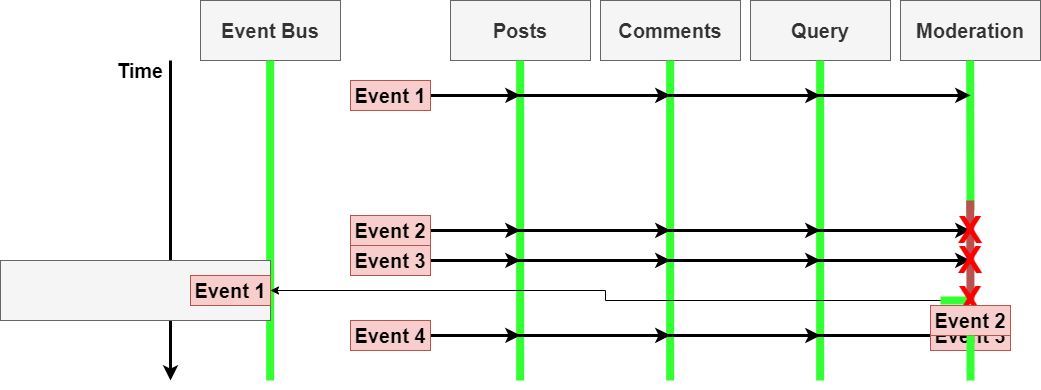

The diagram above was exported from draw.io. Its source (the exported page's mxGraphModel, read from the mxfile embedded in the PNG):
<mxGraphModel dx="1316" dy="524" grid="1" gridSize="10" guides="1" tooltips="1" connect="1" arrows="1" fold="1" page="1" pageScale="1" pageWidth="1920" pageHeight="1200" math="0" shadow="0">
  <root>
    <mxCell id="0" />
    <mxCell id="1" parent="0" />
    <mxCell id="ktwLAu4usVEkdfWAYqj9-1" value="Event Bus" style="rounded=0;whiteSpace=wrap;html=1;fillColor=#f5f5f5;strokeColor=#666666;fontColor=#333333;fontStyle=1;fontSize=20;" parent="1" vertex="1">
      <mxGeometry x="740" y="160" width="140" height="60" as="geometry" />
    </mxCell>
    <mxCell id="ktwLAu4usVEkdfWAYqj9-2" value="Posts" style="rounded=0;whiteSpace=wrap;html=1;fillColor=#f5f5f5;strokeColor=#666666;fontColor=#333333;fontStyle=1;fontSize=20;" parent="1" vertex="1">
      <mxGeometry x="990" y="160" width="140" height="60" as="geometry" />
    </mxCell>
    <mxCell id="ktwLAu4usVEkdfWAYqj9-3" value="Comments" style="rounded=0;whiteSpace=wrap;html=1;fillColor=#f5f5f5;strokeColor=#666666;fontColor=#333333;fontStyle=1;fontSize=20;" parent="1" vertex="1">
      <mxGeometry x="1140" y="160" width="140" height="60" as="geometry" />
    </mxCell>
    <mxCell id="ktwLAu4usVEkdfWAYqj9-4" value="Query" style="rounded=0;whiteSpace=wrap;html=1;fillColor=#f5f5f5;strokeColor=#666666;fontColor=#333333;fontStyle=1;fontSize=20;" parent="1" vertex="1">
      <mxGeometry x="1290" y="160" width="140" height="60" as="geometry" />
    </mxCell>
    <mxCell id="ktwLAu4usVEkdfWAYqj9-5" value="Moderation" style="rounded=0;whiteSpace=wrap;html=1;fillColor=#f5f5f5;strokeColor=#666666;fontColor=#333333;fontStyle=1;fontSize=20;" parent="1" vertex="1">
      <mxGeometry x="1440" y="160" width="140" height="60" as="geometry" />
    </mxCell>
    <mxCell id="ktwLAu4usVEkdfWAYqj9-6" value="" style="endArrow=none;html=1;fontSize=20;fontColor=#000000;strokeColor=#33FF33;strokeWidth=8;" parent="1" edge="1">
      <mxGeometry width="50" height="50" relative="1" as="geometry">
        <mxPoint x="809.66" y="540" as="sourcePoint" />
        <mxPoint x="809.66" y="220" as="targetPoint" />
      </mxGeometry>
    </mxCell>
    <mxCell id="ktwLAu4usVEkdfWAYqj9-7" value="" style="endArrow=classic;html=1;strokeColor=#000000;strokeWidth=3;fontSize=20;fontColor=#000000;" parent="1" edge="1">
      <mxGeometry width="50" height="50" relative="1" as="geometry">
        <mxPoint x="710" y="220" as="sourcePoint" />
        <mxPoint x="710" y="540" as="targetPoint" />
      </mxGeometry>
    </mxCell>
    <mxCell id="ktwLAu4usVEkdfWAYqj9-8" value="Time" style="text;html=1;strokeColor=none;fillColor=none;align=center;verticalAlign=middle;whiteSpace=wrap;rounded=0;fontSize=20;fontColor=#000000;fontStyle=1" parent="1" vertex="1">
      <mxGeometry x="660" y="220" width="40" height="20" as="geometry" />
    </mxCell>
    <mxCell id="ktwLAu4usVEkdfWAYqj9-11" value="" style="endArrow=none;html=1;fontSize=20;fontColor=#000000;strokeColor=#33FF33;strokeWidth=8;" parent="1" edge="1">
      <mxGeometry width="50" height="50" relative="1" as="geometry">
        <mxPoint x="1059.66" y="540" as="sourcePoint" />
        <mxPoint x="1059.66" y="220" as="targetPoint" />
      </mxGeometry>
    </mxCell>
    <mxCell id="ktwLAu4usVEkdfWAYqj9-12" value="" style="endArrow=none;html=1;fontSize=20;fontColor=#000000;strokeColor=#33FF33;strokeWidth=8;" parent="1" edge="1">
      <mxGeometry width="50" height="50" relative="1" as="geometry">
        <mxPoint x="1209.6599999999999" y="540" as="sourcePoint" />
        <mxPoint x="1209.6599999999999" y="220" as="targetPoint" />
      </mxGeometry>
    </mxCell>
    <mxCell id="ktwLAu4usVEkdfWAYqj9-13" value="" style="endArrow=none;html=1;fontSize=20;fontColor=#000000;strokeColor=#33FF33;strokeWidth=8;" parent="1" edge="1">
      <mxGeometry width="50" height="50" relative="1" as="geometry">
        <mxPoint x="1359.6599999999999" y="540" as="sourcePoint" />
        <mxPoint x="1359.6599999999999" y="220" as="targetPoint" />
      </mxGeometry>
    </mxCell>
    <mxCell id="ktwLAu4usVEkdfWAYqj9-14" value="" style="endArrow=none;html=1;fontSize=20;fontColor=#000000;strokeColor=#33FF33;strokeWidth=8;" parent="1" edge="1">
      <mxGeometry width="50" height="50" relative="1" as="geometry">
        <mxPoint x="1510" y="370" as="sourcePoint" />
        <mxPoint x="1509.6599999999999" y="220" as="targetPoint" />
      </mxGeometry>
    </mxCell>
    <mxCell id="ktwLAu4usVEkdfWAYqj9-15" value="" style="endArrow=none;html=1;fontSize=20;fontColor=#000000;strokeColor=#b85450;strokeWidth=8;fillColor=#f8cecc;" parent="1" edge="1">
      <mxGeometry width="50" height="50" relative="1" as="geometry">
        <mxPoint x="1510" y="460" as="sourcePoint" />
        <mxPoint x="1509.6599999999999" y="360" as="targetPoint" />
      </mxGeometry>
    </mxCell>
    <mxCell id="ktwLAu4usVEkdfWAYqj9-16" value="" style="endArrow=none;html=1;fontSize=20;fontColor=#000000;strokeColor=#33FF33;strokeWidth=8;" parent="1" source="z43RiekpNpH9KLy2WXBY-5" edge="1">
      <mxGeometry width="50" height="50" relative="1" as="geometry">
        <mxPoint x="1510" y="540" as="sourcePoint" />
        <mxPoint x="1509.6599999999999" y="460" as="targetPoint" />
      </mxGeometry>
    </mxCell>
    <mxCell id="3crhvq_aWj1mLCOTBlrb-1" style="edgeStyle=orthogonalEdgeStyle;rounded=0;orthogonalLoop=1;jettySize=auto;html=1;exitX=1;exitY=0.5;exitDx=0;exitDy=0;strokeColor=#000000;strokeWidth=3;fontSize=20;fontColor=#000000;" parent="1" source="3crhvq_aWj1mLCOTBlrb-5" edge="1">
      <mxGeometry relative="1" as="geometry">
        <mxPoint x="1060" y="254.875" as="targetPoint" />
      </mxGeometry>
    </mxCell>
    <mxCell id="3crhvq_aWj1mLCOTBlrb-2" style="edgeStyle=orthogonalEdgeStyle;rounded=0;orthogonalLoop=1;jettySize=auto;html=1;exitX=1;exitY=0.5;exitDx=0;exitDy=0;strokeColor=#000000;strokeWidth=3;fontSize=20;fontColor=#000000;" parent="1" source="3crhvq_aWj1mLCOTBlrb-5" edge="1">
      <mxGeometry relative="1" as="geometry">
        <mxPoint x="1210" y="254.875" as="targetPoint" />
      </mxGeometry>
    </mxCell>
    <mxCell id="3crhvq_aWj1mLCOTBlrb-3" style="edgeStyle=orthogonalEdgeStyle;rounded=0;orthogonalLoop=1;jettySize=auto;html=1;exitX=1;exitY=0.5;exitDx=0;exitDy=0;strokeColor=#000000;strokeWidth=3;fontSize=20;fontColor=#000000;" parent="1" source="3crhvq_aWj1mLCOTBlrb-5" edge="1">
      <mxGeometry relative="1" as="geometry">
        <mxPoint x="1360" y="255" as="targetPoint" />
      </mxGeometry>
    </mxCell>
    <mxCell id="3crhvq_aWj1mLCOTBlrb-4" style="edgeStyle=orthogonalEdgeStyle;rounded=0;orthogonalLoop=1;jettySize=auto;html=1;exitX=1;exitY=0.5;exitDx=0;exitDy=0;strokeColor=#000000;strokeWidth=3;fontSize=20;fontColor=#000000;" parent="1" source="3crhvq_aWj1mLCOTBlrb-5" edge="1">
      <mxGeometry relative="1" as="geometry">
        <mxPoint x="1510" y="254.875" as="targetPoint" />
      </mxGeometry>
    </mxCell>
    <mxCell id="3crhvq_aWj1mLCOTBlrb-5" value="Event 1" style="rounded=0;whiteSpace=wrap;html=1;fontSize=20;fillColor=#f8cecc;strokeColor=#b85450;fontStyle=1" parent="1" vertex="1">
      <mxGeometry x="890" y="240" width="80" height="30" as="geometry" />
    </mxCell>
    <mxCell id="3crhvq_aWj1mLCOTBlrb-6" style="edgeStyle=orthogonalEdgeStyle;rounded=0;orthogonalLoop=1;jettySize=auto;html=1;exitX=1;exitY=0.5;exitDx=0;exitDy=0;strokeColor=#000000;strokeWidth=3;fontSize=37;fontColor=#FF0000;" parent="1" source="3crhvq_aWj1mLCOTBlrb-10" edge="1">
      <mxGeometry relative="1" as="geometry">
        <mxPoint x="1060" y="419.875" as="targetPoint" />
      </mxGeometry>
    </mxCell>
    <mxCell id="3crhvq_aWj1mLCOTBlrb-7" style="edgeStyle=orthogonalEdgeStyle;rounded=0;orthogonalLoop=1;jettySize=auto;html=1;exitX=1;exitY=0.5;exitDx=0;exitDy=0;strokeColor=#000000;strokeWidth=3;fontSize=37;fontColor=#FF0000;" parent="1" source="3crhvq_aWj1mLCOTBlrb-10" edge="1">
      <mxGeometry relative="1" as="geometry">
        <mxPoint x="1210" y="419.875" as="targetPoint" />
      </mxGeometry>
    </mxCell>
    <mxCell id="3crhvq_aWj1mLCOTBlrb-8" style="edgeStyle=orthogonalEdgeStyle;rounded=0;orthogonalLoop=1;jettySize=auto;html=1;exitX=1;exitY=0.5;exitDx=0;exitDy=0;strokeColor=#000000;strokeWidth=3;fontSize=37;fontColor=#FF0000;" parent="1" source="3crhvq_aWj1mLCOTBlrb-10" edge="1">
      <mxGeometry relative="1" as="geometry">
        <mxPoint x="1360" y="419.875" as="targetPoint" />
      </mxGeometry>
    </mxCell>
    <mxCell id="3crhvq_aWj1mLCOTBlrb-9" style="edgeStyle=orthogonalEdgeStyle;rounded=0;orthogonalLoop=1;jettySize=auto;html=1;exitX=1;exitY=0.5;exitDx=0;exitDy=0;strokeColor=#000000;strokeWidth=3;fontSize=37;fontColor=#FF0000;" parent="1" source="3crhvq_aWj1mLCOTBlrb-10" edge="1">
      <mxGeometry relative="1" as="geometry">
        <mxPoint x="1510" y="419.875" as="targetPoint" />
      </mxGeometry>
    </mxCell>
    <mxCell id="3crhvq_aWj1mLCOTBlrb-10" value="Event 3" style="rounded=0;whiteSpace=wrap;html=1;fontSize=20;fillColor=#f8cecc;strokeColor=#b85450;fontStyle=1" parent="1" vertex="1">
      <mxGeometry x="890" y="405" width="80" height="30" as="geometry" />
    </mxCell>
    <mxCell id="3crhvq_aWj1mLCOTBlrb-11" style="edgeStyle=orthogonalEdgeStyle;rounded=0;orthogonalLoop=1;jettySize=auto;html=1;exitX=1;exitY=0.5;exitDx=0;exitDy=0;strokeColor=#000000;strokeWidth=3;fontSize=37;fontColor=#FF0000;" parent="1" source="3crhvq_aWj1mLCOTBlrb-15" edge="1">
      <mxGeometry relative="1" as="geometry">
        <mxPoint x="1060" y="389.875" as="targetPoint" />
      </mxGeometry>
    </mxCell>
    <mxCell id="3crhvq_aWj1mLCOTBlrb-12" style="edgeStyle=orthogonalEdgeStyle;rounded=0;orthogonalLoop=1;jettySize=auto;html=1;exitX=1;exitY=0.5;exitDx=0;exitDy=0;strokeColor=#000000;strokeWidth=3;fontSize=37;fontColor=#FF0000;" parent="1" source="3crhvq_aWj1mLCOTBlrb-15" edge="1">
      <mxGeometry relative="1" as="geometry">
        <mxPoint x="1210" y="389.875" as="targetPoint" />
      </mxGeometry>
    </mxCell>
    <mxCell id="3crhvq_aWj1mLCOTBlrb-13" style="edgeStyle=orthogonalEdgeStyle;rounded=0;orthogonalLoop=1;jettySize=auto;html=1;exitX=1;exitY=0.5;exitDx=0;exitDy=0;strokeColor=#000000;strokeWidth=3;fontSize=37;fontColor=#FF0000;" parent="1" source="3crhvq_aWj1mLCOTBlrb-15" edge="1">
      <mxGeometry relative="1" as="geometry">
        <mxPoint x="1360" y="389.875" as="targetPoint" />
      </mxGeometry>
    </mxCell>
    <mxCell id="3crhvq_aWj1mLCOTBlrb-14" style="edgeStyle=orthogonalEdgeStyle;rounded=0;orthogonalLoop=1;jettySize=auto;html=1;exitX=1;exitY=0.5;exitDx=0;exitDy=0;strokeColor=#000000;strokeWidth=3;fontSize=37;fontColor=#FF0000;" parent="1" source="3crhvq_aWj1mLCOTBlrb-15" edge="1">
      <mxGeometry relative="1" as="geometry">
        <mxPoint x="1510" y="389.875" as="targetPoint" />
      </mxGeometry>
    </mxCell>
    <mxCell id="3crhvq_aWj1mLCOTBlrb-15" value="Event 2" style="rounded=0;whiteSpace=wrap;html=1;fontSize=20;fillColor=#f8cecc;strokeColor=#b85450;fontStyle=1" parent="1" vertex="1">
      <mxGeometry x="890" y="375" width="80" height="30" as="geometry" />
    </mxCell>
    <mxCell id="3crhvq_aWj1mLCOTBlrb-17" value="X" style="text;html=1;strokeColor=none;fillColor=none;align=center;verticalAlign=middle;whiteSpace=wrap;rounded=0;fontSize=37;fontColor=#FF0000;fontStyle=1" parent="1" vertex="1">
      <mxGeometry x="1480" y="400" width="60" height="40" as="geometry" />
    </mxCell>
    <mxCell id="3crhvq_aWj1mLCOTBlrb-18" value="X" style="text;html=1;strokeColor=none;fillColor=none;align=center;verticalAlign=middle;whiteSpace=wrap;rounded=0;fontSize=37;fontColor=#FF0000;fontStyle=1" parent="1" vertex="1">
      <mxGeometry x="1480" y="370" width="60" height="40" as="geometry" />
    </mxCell>
    <mxCell id="3crhvq_aWj1mLCOTBlrb-19" style="edgeStyle=orthogonalEdgeStyle;rounded=0;orthogonalLoop=1;jettySize=auto;html=1;exitX=1;exitY=0.5;exitDx=0;exitDy=0;strokeColor=#000000;strokeWidth=3;fontSize=20;fontColor=#000000;" parent="1" source="3crhvq_aWj1mLCOTBlrb-23" edge="1">
      <mxGeometry relative="1" as="geometry">
        <mxPoint x="1060" y="494.875" as="targetPoint" />
      </mxGeometry>
    </mxCell>
    <mxCell id="3crhvq_aWj1mLCOTBlrb-20" style="edgeStyle=orthogonalEdgeStyle;rounded=0;orthogonalLoop=1;jettySize=auto;html=1;exitX=1;exitY=0.5;exitDx=0;exitDy=0;strokeColor=#000000;strokeWidth=3;fontSize=20;fontColor=#000000;" parent="1" source="3crhvq_aWj1mLCOTBlrb-23" edge="1">
      <mxGeometry relative="1" as="geometry">
        <mxPoint x="1210" y="494.875" as="targetPoint" />
      </mxGeometry>
    </mxCell>
    <mxCell id="3crhvq_aWj1mLCOTBlrb-21" style="edgeStyle=orthogonalEdgeStyle;rounded=0;orthogonalLoop=1;jettySize=auto;html=1;exitX=1;exitY=0.5;exitDx=0;exitDy=0;strokeColor=#000000;strokeWidth=3;fontSize=20;fontColor=#000000;" parent="1" source="3crhvq_aWj1mLCOTBlrb-23" edge="1">
      <mxGeometry relative="1" as="geometry">
        <mxPoint x="1360" y="495" as="targetPoint" />
      </mxGeometry>
    </mxCell>
    <mxCell id="3crhvq_aWj1mLCOTBlrb-22" style="edgeStyle=orthogonalEdgeStyle;rounded=0;orthogonalLoop=1;jettySize=auto;html=1;exitX=1;exitY=0.5;exitDx=0;exitDy=0;strokeColor=#000000;strokeWidth=3;fontSize=20;fontColor=#000000;" parent="1" source="3crhvq_aWj1mLCOTBlrb-23" edge="1">
      <mxGeometry relative="1" as="geometry">
        <mxPoint x="1510" y="494.875" as="targetPoint" />
      </mxGeometry>
    </mxCell>
    <mxCell id="3crhvq_aWj1mLCOTBlrb-23" value="Event 4" style="rounded=0;whiteSpace=wrap;html=1;fontSize=20;fillColor=#f8cecc;strokeColor=#b85450;fontStyle=1" parent="1" vertex="1">
      <mxGeometry x="890" y="480" width="80" height="30" as="geometry" />
    </mxCell>
    <mxCell id="z43RiekpNpH9KLy2WXBY-1" value="" style="rounded=0;whiteSpace=wrap;html=1;fillColor=#f5f5f5;strokeColor=#666666;fontColor=#333333;fontStyle=1;fontSize=20;" parent="1" vertex="1">
      <mxGeometry x="540" y="420" width="270" height="60" as="geometry" />
    </mxCell>
    <mxCell id="z43RiekpNpH9KLy2WXBY-2" value="Event 1" style="rounded=0;whiteSpace=wrap;html=1;fontSize=20;fillColor=#f8cecc;strokeColor=#b85450;fontStyle=1" parent="1" vertex="1">
      <mxGeometry x="730" y="435" width="80" height="30" as="geometry" />
    </mxCell>
    <mxCell id="z43RiekpNpH9KLy2WXBY-4" value="Event 3" style="rounded=0;whiteSpace=wrap;html=1;fontSize=20;fillColor=#f8cecc;strokeColor=#b85450;fontStyle=1" parent="1" vertex="1">
      <mxGeometry x="1470" y="480" width="80" height="30" as="geometry" />
    </mxCell>
    <mxCell id="z43RiekpNpH9KLy2WXBY-7" style="edgeStyle=orthogonalEdgeStyle;rounded=0;orthogonalLoop=1;jettySize=auto;html=1;exitX=0;exitY=0.5;exitDx=0;exitDy=0;entryX=1;entryY=0.5;entryDx=0;entryDy=0;strokeColor=#000000;strokeWidth=1;fontSize=14;fontColor=#000000;" parent="1" source="z43RiekpNpH9KLy2WXBY-5" target="z43RiekpNpH9KLy2WXBY-2" edge="1">
      <mxGeometry relative="1" as="geometry" />
    </mxCell>
    <mxCell id="z43RiekpNpH9KLy2WXBY-5" value="X" style="text;html=1;strokeColor=none;fillColor=none;align=center;verticalAlign=middle;whiteSpace=wrap;rounded=0;fontSize=37;fontColor=#FF0000;fontStyle=1" parent="1" vertex="1">
      <mxGeometry x="1480" y="440" width="60" height="40" as="geometry" />
    </mxCell>
    <mxCell id="z43RiekpNpH9KLy2WXBY-6" value="" style="endArrow=none;html=1;fontSize=20;fontColor=#000000;strokeColor=#33FF33;strokeWidth=8;" parent="1" source="z43RiekpNpH9KLy2WXBY-3" target="z43RiekpNpH9KLy2WXBY-5" edge="1">
      <mxGeometry width="50" height="50" relative="1" as="geometry">
        <mxPoint x="1510" y="540" as="sourcePoint" />
        <mxPoint x="1509.6599999999999" y="460" as="targetPoint" />
      </mxGeometry>
    </mxCell>
    <mxCell id="z43RiekpNpH9KLy2WXBY-3" value="Event 2" style="rounded=0;whiteSpace=wrap;html=1;fontSize=20;fillColor=#f8cecc;strokeColor=#b85450;fontStyle=1" parent="1" vertex="1">
      <mxGeometry x="1470" y="465" width="80" height="30" as="geometry" />
    </mxCell>
    <mxCell id="z43RiekpNpH9KLy2WXBY-8" value="" style="endArrow=none;html=1;fontSize=20;fontColor=#000000;strokeColor=#33FF33;strokeWidth=8;" parent="1" target="z43RiekpNpH9KLy2WXBY-3" edge="1">
      <mxGeometry width="50" height="50" relative="1" as="geometry">
        <mxPoint x="1510" y="540" as="sourcePoint" />
        <mxPoint x="1510" y="480" as="targetPoint" />
      </mxGeometry>
    </mxCell>
  </root>
</mxGraphModel>